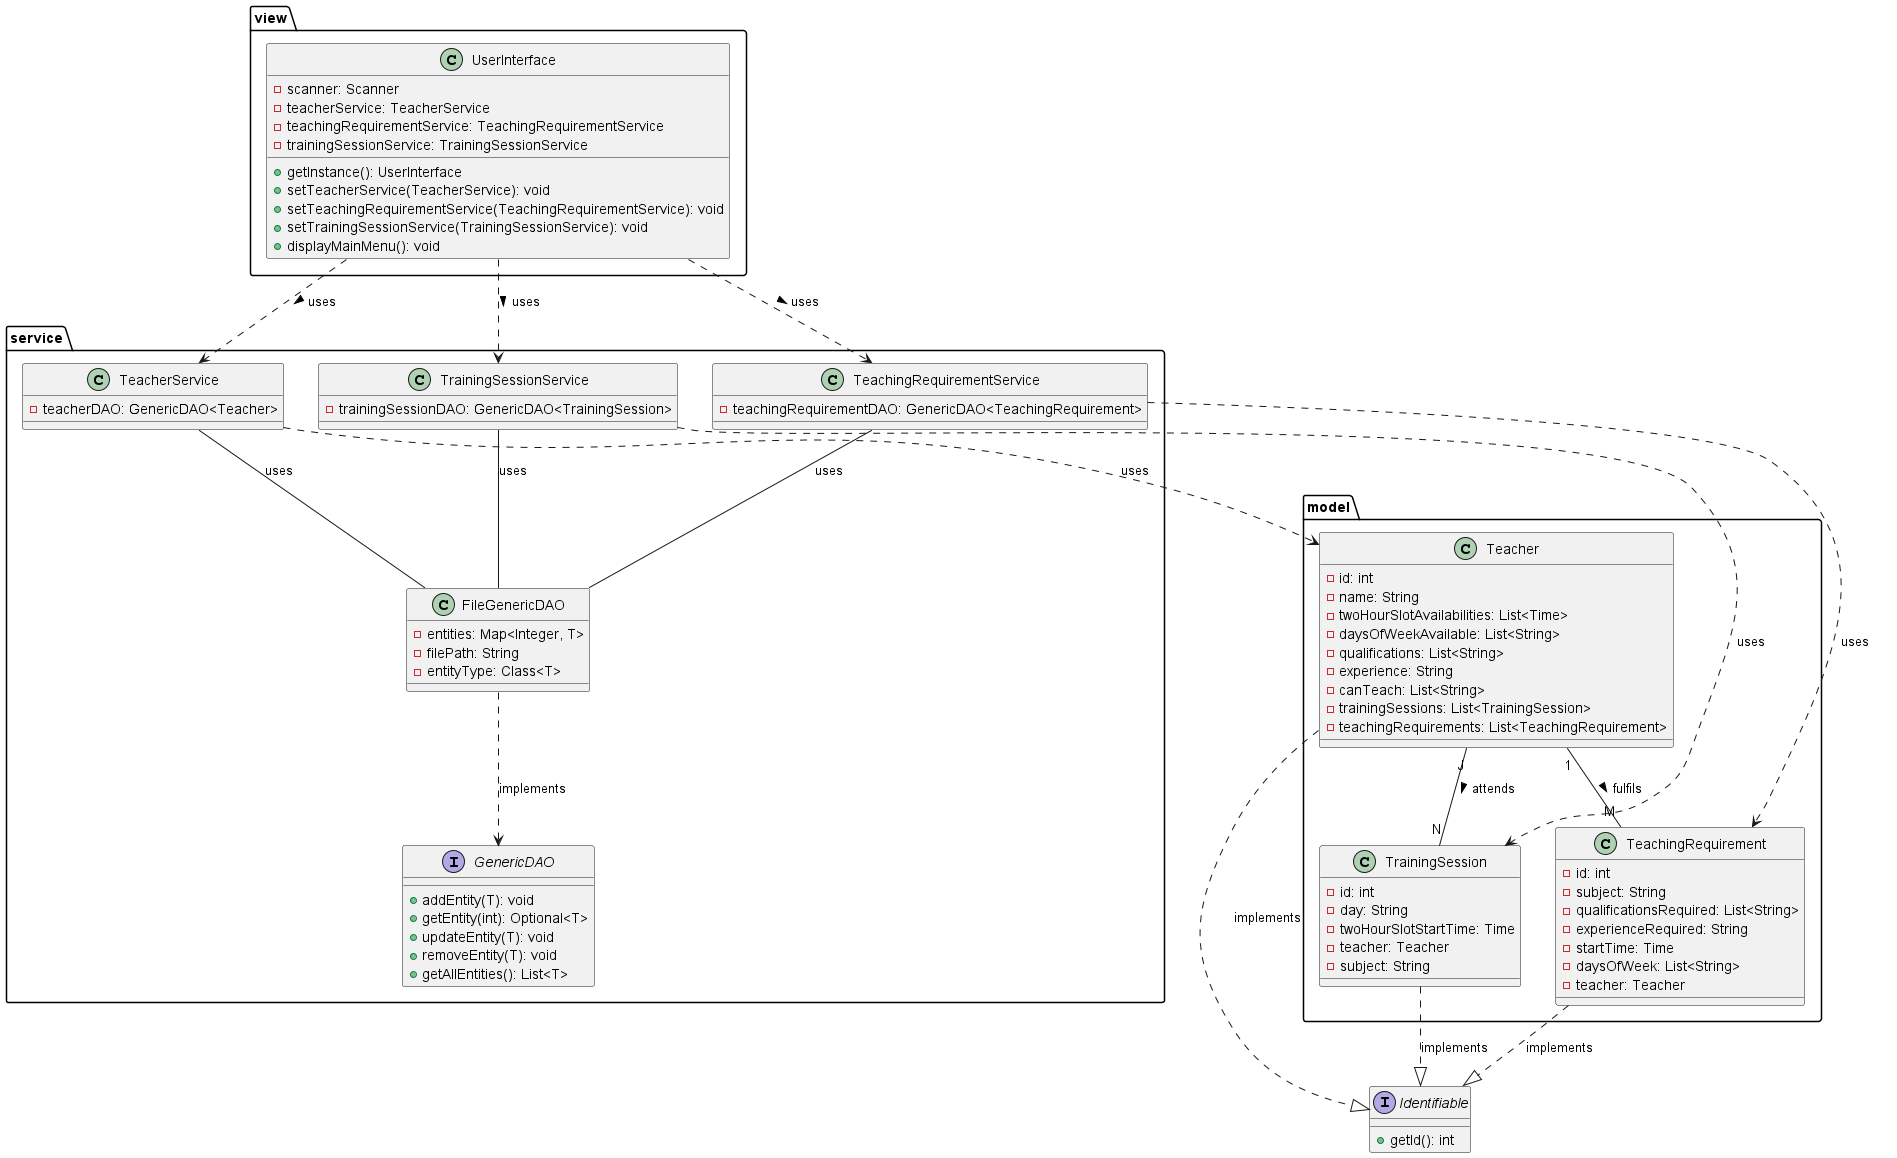

The diagram above was rendered by PlantUML. Its source (embedded in the PNG):
@startuml

package view {
    class UserInterface {
        - scanner: Scanner
        - teacherService: TeacherService
        - teachingRequirementService: TeachingRequirementService
        - trainingSessionService: TrainingSessionService
        + getInstance(): UserInterface
        + setTeacherService(TeacherService): void
        + setTeachingRequirementService(TeachingRequirementService): void
        + setTrainingSessionService(TrainingSessionService): void
        + displayMainMenu(): void
    }
}

package model {
    class TeachingRequirement {
        - id: int
        - subject: String
        - qualificationsRequired: List<String>
        - experienceRequired: String
        - startTime: Time
        - daysOfWeek: List<String>
        - teacher: Teacher
    }

    class Teacher {
        - id: int
        - name: String
        - twoHourSlotAvailabilities: List<Time>
        - daysOfWeekAvailable: List<String>
        - qualifications: List<String>
        - experience: String
        - canTeach: List<String>
        - trainingSessions: List<TrainingSession>
        - teachingRequirements: List<TeachingRequirement>
    }

    class TrainingSession {
        - id: int
        - day: String
        - twoHourSlotStartTime: Time
        - teacher: Teacher
        - subject: String
    }
}

package service {
    interface GenericDAO {
        + addEntity(T): void
        + getEntity(int): Optional<T>
        + updateEntity(T): void
        + removeEntity(T): void
        + getAllEntities(): List<T>
    }

    class FileGenericDAO {
        - entities: Map<Integer, T>
        - filePath: String
        - entityType: Class<T>
    }

    class TeacherService {
        - teacherDAO: GenericDAO<Teacher>
    }

    class TeachingRequirementService {
        - teachingRequirementDAO: GenericDAO<TeachingRequirement>
    }

    class TrainingSessionService {
        - trainingSessionDAO: GenericDAO<TrainingSession>
    }
}

interface Identifiable {
    + getId(): int
}

UserInterface ..> TeacherService : uses >
UserInterface ..> TeachingRequirementService : uses >
UserInterface ..> TrainingSessionService : uses >

Teacher ..|> Identifiable : implements
TeachingRequirement ..|> Identifiable : implements
TrainingSession ..|> Identifiable : implements

Teacher "1" -- "M" TeachingRequirement : fulfils >
Teacher "J" -- "N" TrainingSession : attends >

TeacherService ..> Teacher : uses
TeachingRequirementService ..> TeachingRequirement : uses
TrainingSessionService ..> TrainingSession : uses

FileGenericDAO ..> GenericDAO : implements
TeacherService -- FileGenericDAO : uses
TeachingRequirementService -- FileGenericDAO : uses
TrainingSessionService -- FileGenericDAO : uses

@enduml